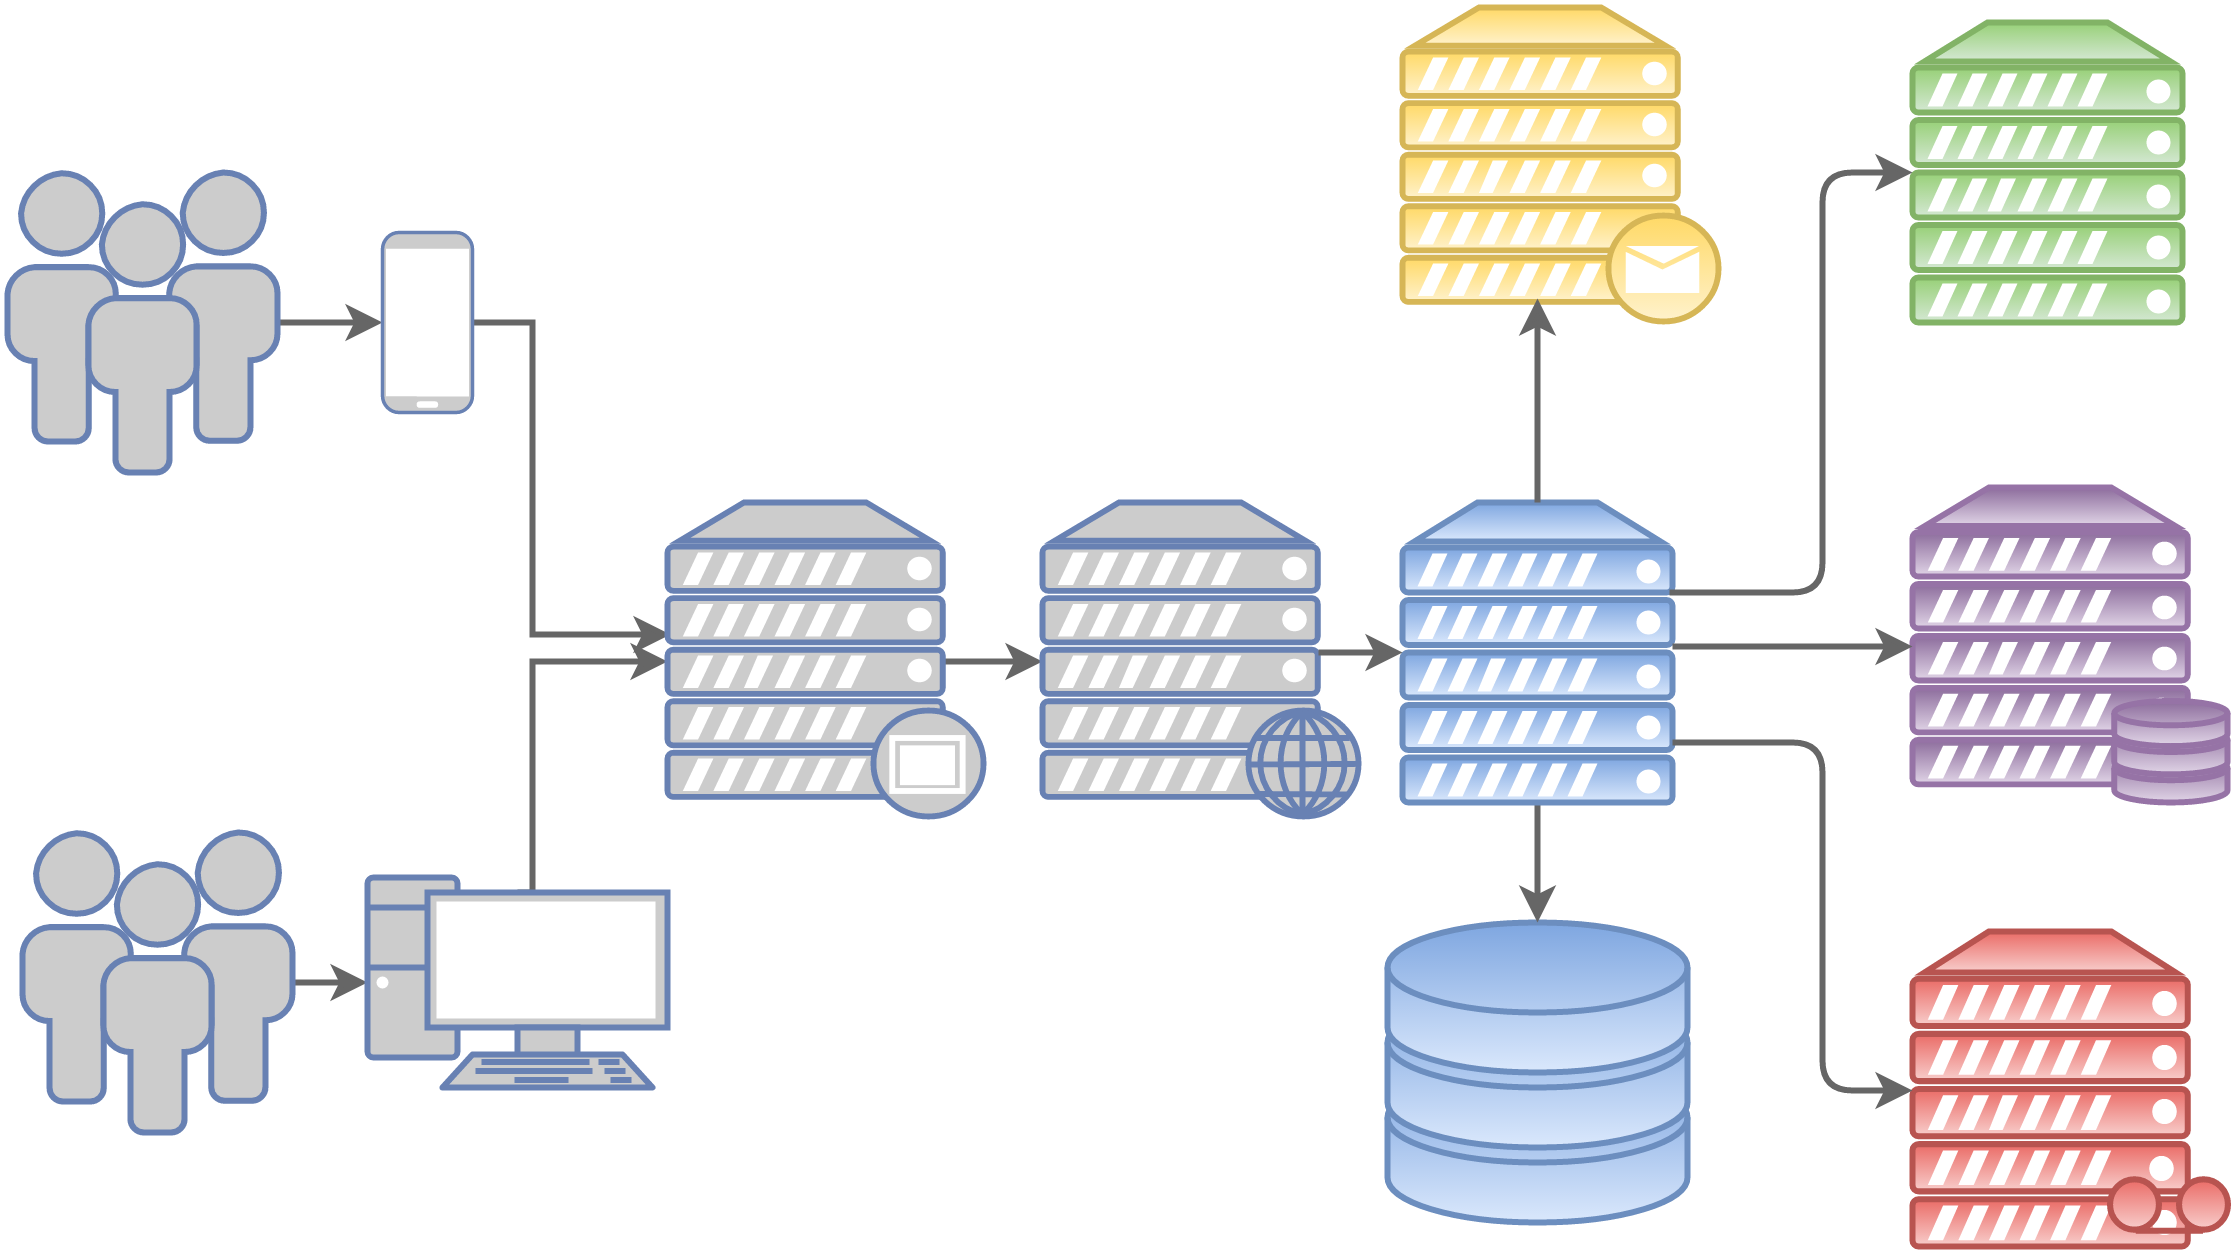

The diagram above was exported from draw.io. Its source (the exported page's mxGraphModel, read from the mxfile embedded in the PNG):
<mxGraphModel dx="1381" dy="820" grid="1" gridSize="10" guides="1" tooltips="1" connect="1" arrows="1" fold="1" page="1" pageScale="1" pageWidth="826" pageHeight="1169" background="#ffffff" math="0" shadow="0">
  <root>
    <mxCell id="0" />
    <mxCell id="1" parent="0" />
    <mxCell id="7f82407762de4531-23" style="edgeStyle=orthogonalEdgeStyle;rounded=0;html=1;exitX=1;exitY=0.5;exitPerimeter=0;entryX=0;entryY=0.5;entryPerimeter=0;jettySize=auto;orthogonalLoop=1;strokeWidth=2;plain-gray" edge="1" parent="1" source="7f82407762de4531-10" target="7f82407762de4531-12">
      <mxGeometry relative="1" as="geometry">
        <Array as="points">
          <mxPoint x="105" y="140" />
          <mxPoint x="105" y="140" />
        </Array>
      </mxGeometry>
    </mxCell>
    <mxCell id="7f82407762de4531-10" value="" style="fontColor=#0066CC;verticalAlign=top;verticalLabelPosition=bottom;labelPosition=center;align=center;html=1;fillColor=#CCCCCC;strokeColor=#6881B3;gradientColor=none;gradientDirection=north;strokeWidth=2;shape=mxgraph.networks.users;" vertex="1" parent="1">
      <mxGeometry x="35" y="90" width="90" height="100" as="geometry" />
    </mxCell>
    <mxCell id="7f82407762de4531-24" style="edgeStyle=orthogonalEdgeStyle;rounded=0;html=1;exitX=1;exitY=0.5;exitPerimeter=0;entryX=0;entryY=0.5;entryPerimeter=0;jettySize=auto;orthogonalLoop=1;strokeWidth=2;plain-gray" edge="1" parent="1" source="7f82407762de4531-11" target="7f82407762de4531-13">
      <mxGeometry relative="1" as="geometry" />
    </mxCell>
    <mxCell id="7f82407762de4531-11" value="" style="fontColor=#0066CC;verticalAlign=top;verticalLabelPosition=bottom;labelPosition=center;align=center;html=1;fillColor=#CCCCCC;strokeColor=#6881B3;gradientColor=none;gradientDirection=north;strokeWidth=2;shape=mxgraph.networks.users;" vertex="1" parent="1">
      <mxGeometry x="40" y="310" width="90" height="100" as="geometry" />
    </mxCell>
    <mxCell id="7f82407762de4531-26" style="edgeStyle=orthogonalEdgeStyle;rounded=0;html=1;exitX=1;exitY=0.5;exitPerimeter=0;entryX=0.01;entryY=0.419;entryPerimeter=0;jettySize=auto;orthogonalLoop=1;strokeWidth=2;plain-gray" edge="1" parent="1" source="7f82407762de4531-12" target="7f82407762de4531-16">
      <mxGeometry relative="1" as="geometry">
        <Array as="points">
          <mxPoint x="210" y="140" />
          <mxPoint x="210" y="244" />
        </Array>
      </mxGeometry>
    </mxCell>
    <mxCell id="7f82407762de4531-12" value="" style="fontColor=#0066CC;verticalAlign=top;verticalLabelPosition=bottom;labelPosition=center;align=center;html=1;fillColor=#CCCCCC;strokeColor=#6881B3;gradientColor=none;gradientDirection=north;strokeWidth=2;shape=mxgraph.networks.mobile;" vertex="1" parent="1">
      <mxGeometry x="160" y="110" width="30" height="60" as="geometry" />
    </mxCell>
    <mxCell id="7f82407762de4531-30" style="edgeStyle=orthogonalEdgeStyle;rounded=0;html=1;exitX=0.5;exitY=0.07;exitPerimeter=0;entryX=0;entryY=0.5;entryPerimeter=0;jettySize=auto;orthogonalLoop=1;strokeWidth=2;plain-gray" edge="1" parent="1" source="7f82407762de4531-13" target="7f82407762de4531-16">
      <mxGeometry relative="1" as="geometry">
        <Array as="points">
          <mxPoint x="210" y="330" />
          <mxPoint x="210" y="253" />
        </Array>
      </mxGeometry>
    </mxCell>
    <mxCell id="7f82407762de4531-13" value="" style="fontColor=#0066CC;verticalAlign=top;verticalLabelPosition=bottom;labelPosition=center;align=center;html=1;fillColor=#CCCCCC;strokeColor=#6881B3;gradientColor=none;gradientDirection=north;strokeWidth=2;shape=mxgraph.networks.pc;" vertex="1" parent="1">
      <mxGeometry x="155" y="325" width="100" height="70" as="geometry" />
    </mxCell>
    <mxCell id="7f82407762de4531-14" value="" style="fontColor=#0066CC;verticalAlign=top;verticalLabelPosition=bottom;labelPosition=center;align=center;html=1;gradientDirection=north;strokeWidth=2;shape=mxgraph.networks.storage;plain-blue" vertex="1" parent="1">
      <mxGeometry x="495" y="340" width="100" height="100" as="geometry" />
    </mxCell>
    <mxCell id="7f82407762de4531-15" value="" style="fontColor=#0066CC;verticalAlign=top;verticalLabelPosition=bottom;labelPosition=center;align=center;html=1;gradientDirection=north;strokeWidth=2;shape=mxgraph.networks.mail_server;plain-yellow" vertex="1" parent="1">
      <mxGeometry x="500" y="35" width="105" height="105" as="geometry" />
    </mxCell>
    <mxCell id="7f82407762de4531-33" style="edgeStyle=orthogonalEdgeStyle;rounded=0;html=1;exitX=0.88;exitY=0.5;exitPerimeter=0;entryX=0;entryY=0.5;entryPerimeter=0;jettySize=auto;orthogonalLoop=1;strokeWidth=2;plain-gray" edge="1" parent="1" source="7f82407762de4531-16" target="7f82407762de4531-22">
      <mxGeometry relative="1" as="geometry" />
    </mxCell>
    <mxCell id="7f82407762de4531-16" value="" style="fontColor=#0066CC;verticalAlign=top;verticalLabelPosition=bottom;labelPosition=center;align=center;html=1;fillColor=#CCCCCC;strokeColor=#6881B3;gradientColor=none;gradientDirection=north;strokeWidth=2;shape=mxgraph.networks.proxy_server;" vertex="1" parent="1">
      <mxGeometry x="255" y="200" width="105" height="105" as="geometry" />
    </mxCell>
    <mxCell id="7f82407762de4531-39" style="edgeStyle=orthogonalEdgeStyle;rounded=0;html=1;entryX=0.5;entryY=0;entryPerimeter=0;jettySize=auto;orthogonalLoop=1;strokeWidth=2;plain-gray" edge="1" parent="1" source="7f82407762de4531-17" target="7f82407762de4531-14">
      <mxGeometry relative="1" as="geometry" />
    </mxCell>
    <mxCell id="7f82407762de4531-17" value="" style="fontColor=#0066CC;verticalAlign=top;verticalLabelPosition=bottom;labelPosition=center;align=center;html=1;gradientDirection=north;strokeWidth=2;shape=mxgraph.networks.server;plain-blue" vertex="1" parent="1">
      <mxGeometry x="500" y="200" width="90" height="100" as="geometry" />
    </mxCell>
    <mxCell id="7f82407762de4531-20" value="" style="fontColor=#0066CC;verticalAlign=top;verticalLabelPosition=bottom;labelPosition=center;align=center;html=1;gradientDirection=north;strokeWidth=2;shape=mxgraph.networks.server_storage;plain-purple" vertex="1" parent="1">
      <mxGeometry x="670" y="195" width="105" height="105" as="geometry" />
    </mxCell>
    <mxCell id="7f82407762de4531-21" value="" style="fontColor=#0066CC;verticalAlign=top;verticalLabelPosition=bottom;labelPosition=center;align=center;html=1;gradientDirection=north;strokeWidth=2;shape=mxgraph.networks.tape_storage;plain-red" vertex="1" parent="1">
      <mxGeometry x="670" y="343" width="105" height="105" as="geometry" />
    </mxCell>
    <mxCell id="7f82407762de4531-22" value="" style="fontColor=#0066CC;verticalAlign=top;verticalLabelPosition=bottom;labelPosition=center;align=center;html=1;fillColor=#CCCCCC;strokeColor=#6881B3;gradientColor=none;gradientDirection=north;strokeWidth=2;shape=mxgraph.networks.web_server;" vertex="1" parent="1">
      <mxGeometry x="380" y="200" width="105" height="105" as="geometry" />
    </mxCell>
    <mxCell id="7f82407762de4531-45" value="" style="fontColor=#0066CC;verticalAlign=top;verticalLabelPosition=bottom;labelPosition=center;align=center;html=1;gradientDirection=north;strokeWidth=2;shape=mxgraph.networks.server;plain-green" vertex="1" parent="1">
      <mxGeometry x="670" y="40" width="90" height="100" as="geometry" />
    </mxCell>
    <mxCell id="7f82407762de4531-51" value="" style="endArrow=classic;html=1;strokeWidth=2;entryX=0;entryY=0.5;entryPerimeter=0;plain-gray" edge="1" parent="1" target="7f82407762de4531-17">
      <mxGeometry width="50" height="50" relative="1" as="geometry">
        <mxPoint x="472" y="250" as="sourcePoint" />
        <mxPoint x="490" y="250" as="targetPoint" />
      </mxGeometry>
    </mxCell>
    <mxCell id="7f82407762de4531-53" value="" style="endArrow=classic;html=1;strokeWidth=2;entryX=0;entryY=0.5;entryPerimeter=0;plain-gray" edge="1" parent="1" target="7f82407762de4531-20">
      <mxGeometry width="50" height="50" relative="1" as="geometry">
        <mxPoint x="590" y="248" as="sourcePoint" />
        <mxPoint x="60" y="10" as="targetPoint" />
      </mxGeometry>
    </mxCell>
    <mxCell id="7f82407762de4531-54" value="" style="endArrow=classic;html=1;strokeWidth=2;entryX=0.429;entryY=0.924;entryPerimeter=0;plain-gray;exitX=0.5;exitY=0;exitPerimeter=0;" edge="1" parent="1" source="7f82407762de4531-17" target="7f82407762de4531-15">
      <mxGeometry width="50" height="50" relative="1" as="geometry">
        <mxPoint x="553" y="200" as="sourcePoint" />
        <mxPoint x="60" y="10" as="targetPoint" />
        <Array as="points" />
      </mxGeometry>
    </mxCell>
    <mxCell id="7f82407762de4531-55" value="" style="endArrow=classic;html=1;strokeWidth=2;exitX=1;exitY=0.8;exitPerimeter=0;entryX=0;entryY=0.5;entryPerimeter=0;plain-gray" edge="1" parent="1" source="7f82407762de4531-17" target="7f82407762de4531-21">
      <mxGeometry width="50" height="50" relative="1" as="geometry">
        <mxPoint x="10" y="60" as="sourcePoint" />
        <mxPoint x="60" y="10" as="targetPoint" />
        <Array as="points">
          <mxPoint x="640" y="280" />
          <mxPoint x="640" y="396" />
        </Array>
      </mxGeometry>
    </mxCell>
    <mxCell id="7f82407762de4531-56" value="" style="endArrow=classic;html=1;strokeWidth=2;entryX=0;entryY=0.5;entryPerimeter=0;plain-gray" edge="1" parent="1" target="7f82407762de4531-45">
      <mxGeometry width="50" height="50" relative="1" as="geometry">
        <mxPoint x="589" y="230" as="sourcePoint" />
        <mxPoint x="60" y="10" as="targetPoint" />
        <Array as="points">
          <mxPoint x="640" y="230" />
          <mxPoint x="640" y="90" />
        </Array>
      </mxGeometry>
    </mxCell>
  </root>
</mxGraphModel>